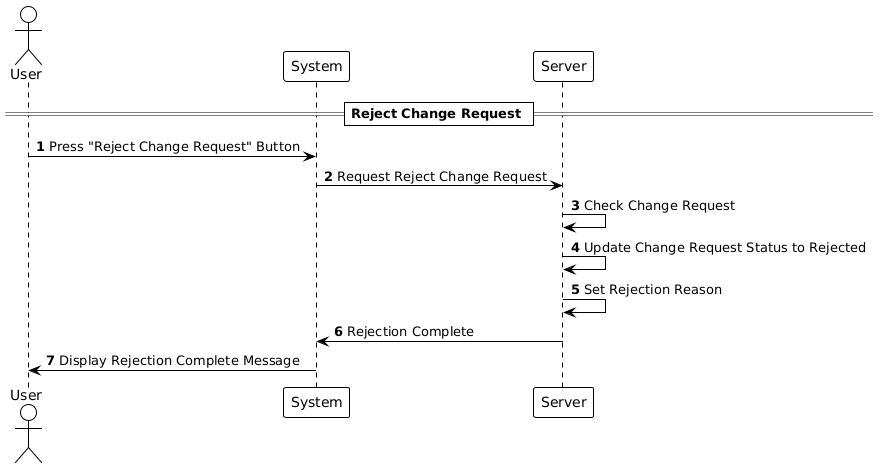

The diagram above was rendered by PlantUML. Its source (embedded in the PNG):
@startuml
!theme plain

autonumber

actor User
participant "System" as System
participant "Server" as Server

== Reject Change Request ==

User -> System: Press "Reject Change Request" Button
System -> Server: Request Reject Change Request
Server -> Server: Check Change Request
Server -> Server: Update Change Request Status to Rejected
Server -> Server: Set Rejection Reason
Server -> System: Rejection Complete
System -> User: Display Rejection Complete Message
@enduml